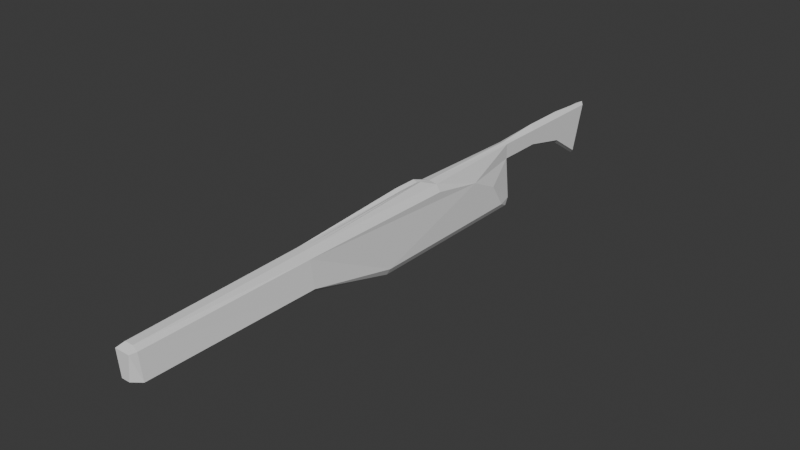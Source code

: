 # Source: Assult_Body_02.blend  (saved by Blender 4.4.32; exported with 4.5.12 LTS)
import bpy
from mathutils import Matrix  # noqa: F401  (used for matrix-valued properties, if any)

bpy.ops.wm.read_factory_settings(use_empty=True)
scene = bpy.context.scene
scene.name = 'Scene'

# ---- world
world_world = bpy.data.worlds.new('World'); scene.world = world_world
world_world.use_nodes = True; world_world.node_tree.nodes.clear()
_N = world_world.node_tree.nodes; _L = world_world.node_tree.links
n0 = _N.new('ShaderNodeOutputWorld'); n0.name = 'World Output'; n0.location = (300, 300)
n1 = _N.new('ShaderNodeBackground'); n1.name = 'Background'; n1.location = (10, 300)
n1.inputs[0].default_value = (0.05088, 0.05088, 0.05088, 1.0)
_L.new(n1.outputs[0], n0.inputs[0])
n0.is_active_output = True
world_world.color = (0.05088, 0.05088, 0.05088)
world_world.sun_shadow_jitter_overblur = 0.0

# ---- meshes
me_001 = bpy.data.meshes.new('立方体.001')
me_001.from_pydata([(0.2301, 0.6454, 2.612), (-0.7907, -1.56, 2.289), (-1.103, 0.3643, 0.2889), (-1.103, 0.1646, 1.899), (-0.4365, 0.6454, 2.612), (0.5843, -1.56, 2.289), (0.8968, 0.3643, 0.2889), (0.8968, 0.1646, 1.899), (0.5773, 0.4188, 0.001433), (-0.7837, 0.4188, 0.001433), (-0.4365, 0.4399, 2.612), (0.2301, 0.4399, 2.612), (-0.4382, -0.7966, 0.9485), (0.231, -0.7966, 0.9485), (0.2301, -1.56, 2.447), (-0.4365, -1.56, 2.447), (-1.103, -0.07326, 0.2889), (-1.103, -0.3806, 0.2889), (-0.7907, -0.7978, 2.289), (-1.103, -0.07326, 2.335), (0.8968, -0.3806, 0.2889), (0.8968, -0.07326, 0.2889), (0.8968, -0.07326, 2.335), (0.5843, -0.7978, 2.289), (0.5531, -0.07326, 2.612), (0.2301, -0.7978, 2.587), (-0.7595, -0.07326, 2.612), (-0.4365, -0.7978, 2.587), (-0.7837, -0.07326, 0.001433), (-0.7837, -0.3806, 0.001433), (0.5773, -0.07326, 0.001433), (0.5773, -0.3806, 0.001433), (-1.103, -1.56, 1.289), (-1.103, 0.2966, 1.289), (0.8968, 0.2966, 1.289), (0.8968, -1.56, 1.289), (0.2301, -1.56, 1.122), (-0.4365, -1.56, 1.122), (-0.4365, 0.4399, 1.982), (0.2301, 0.4399, 1.982), (0.8968, -0.7966, 1.21), (-1.103, -0.7966, 1.21), (-0.4365, 0.6454, 1.978), (0.2301, 0.6454, 1.978), (-0.4365, 0.8454, 1.557), (0.2301, 0.8454, 1.557), (0.2301, 0.8454, 2.612), (-0.4365, 0.8454, 2.612), (-0.4365, 0.9936, 0.6356), (0.2301, 0.9936, 0.6356), (0.2301, 1.053, 2.612), (-0.4365, 1.053, 2.612), (-0.1032, 0.6454, 1.868), (-0.1032, 0.4399, 0.001433), (-0.1032, 0.4399, 2.675), (-0.1036, -0.7966, 0.9485), (-0.1032, -1.56, 2.447), (-0.1032, 0.6454, 2.827), (-0.1032, -0.07326, 0.001433), (-0.1032, -0.3806, 0.001433), (-0.1032, -0.07326, 2.675), (-0.1032, -0.7978, 2.587), (-0.1032, 0.4677, 1.873), (-0.1032, -1.56, 1.122), (-0.1032, 0.8454, 1.445), (-0.1032, 0.8454, 2.827), (-0.1032, 1.008, 0.4403), (-0.1032, 1.076, 2.675), (0.2301, -0.1527, 2.918), (0.2301, -0.257, 2.918), (-0.4365, -0.1527, 2.918), (-0.4365, -0.257, 2.918), (-0.1032, -0.1527, 2.854), (-0.1032, -0.257, 2.844), (0.5269, 0.4399, 0.2889), (-0.1032, 0.4609, 0.2889), (-0.7333, 0.4399, 0.2889), (0.493, -1.589, 2.289), (-0.1032, -1.589, 2.289), (-0.6994, -1.589, 2.289), (0.2301, -1.589, 1.289), (-0.1032, -1.589, 1.289), (-0.4365, -1.589, 1.289)], [], [(41, 18, 19, 3, 33, 2, 16, 17), (39, 11, 7, 34), (40, 23, 5, 35), (79, 15, 1), (17, 29, 12, 41), (27, 18, 1, 15), (23, 25, 14, 5), (61, 27, 15, 56), (41, 12, 37, 32), (55, 13, 36, 63), (5, 14, 77), (78, 56, 15, 79), (33, 3, 10, 38), (54, 11, 0, 57), (53, 8, 30, 58), (58, 30, 31, 59), (2, 9, 28, 16), (16, 28, 29, 17), (54, 10, 26, 60), (25, 24, 68, 69), (7, 11, 24, 22), (22, 24, 25, 23), (10, 3, 19, 26), (26, 19, 18, 27), (8, 6, 21, 30), (30, 21, 20, 31), (22, 23, 40, 20, 21, 6, 34, 7), (32, 1, 18, 41), (38, 10, 4, 42), (75, 62, 39, 74), (2, 33, 38, 76), (59, 31, 13, 55), (31, 20, 40, 13), (13, 40, 35, 36), (52, 42, 44, 64), (74, 39, 34, 6), (11, 39, 43, 0), (62, 38, 42, 52), (44, 47, 51, 48), (0, 43, 45, 46), (42, 4, 47, 44), (57, 0, 46, 65), (66, 67, 50, 49), (64, 44, 48, 66), (65, 46, 50, 67), (46, 45, 49, 50), (47, 65, 67, 51), (45, 64, 66, 49), (48, 51, 67, 66), (4, 57, 65, 47), (39, 62, 52, 43), (43, 52, 64, 45), (29, 59, 55, 12), (76, 38, 62, 75), (26, 27, 71, 70), (11, 54, 60, 24), (28, 58, 59, 29), (9, 53, 58, 28), (10, 54, 57, 4), (77, 14, 56, 78), (12, 55, 63, 37), (25, 61, 56, 14), (72, 70, 71, 73), (68, 72, 73, 69), (24, 60, 72, 68), (60, 26, 70, 72), (61, 25, 69, 73), (27, 61, 73, 71), (9, 76, 75, 53), (53, 75, 74, 8), (8, 74, 6), (9, 2, 76), (81, 78, 79, 82), (80, 77, 78, 81), (35, 5, 77, 80), (82, 79, 1, 32), (63, 81, 82, 37), (36, 80, 81, 63), (36, 35, 80), (37, 82, 32)])
_uv = me_001.uv_layers.new(name='UVマップ')
_uv.uv.foreach_set('vector', [0.5, 0.08333, 0.625, 0.08333, 0.625, 0.1667, 0.625, 0.25, 0.5, 0.25, 0.375, 0.25, 0.375, 0.1667, 0.375, 0.08333, 0.5, 0.4167, 0.625, 0.4167, 0.625, 0.5, 0.5, 0.5, 0.5, 0.6667, 0.625, 0.6667, 0.625, 0.75, 0.5, 0.75, 0.6101, 0.9167, 0.625, 0.9167, 0.625, 1.0, 0.125, 0.6667, 0.2083, 0.6667, 0.5, 0.2773, 0.5, 0.08333, 0.7917, 0.6667, 0.875, 0.6667, 0.875, 0.75, 0.7917, 0.75, 0.625, 0.6667, 0.7083, 0.6667, 0.7083, 0.75, 0.625, 0.75, 0.75, 0.6667, 0.7917, 0.6667, 0.7917, 0.75, 0.75, 0.75, 0.5, 0.08333, 0.5, 0.2773, 0.5, 0.9167, 0.5, 0.0, 0.5, 0.3749, 0.5, 0.4725, 0.5, 0.8333, 0.5, 0.875, 0.625, 0.75, 0.625, 0.8333, 0.6101, 0.8333, 0.6101, 0.875, 0.625, 0.875, 0.625, 0.9167, 0.6101, 0.9167, 0.5, 0.25, 0.625, 0.25, 0.625, 0.3333, 0.5, 0.3333, 0.75, 0.5, 0.7083, 0.5, 0.7083, 0.5, 0.75, 0.5, 0.25, 0.5, 0.2917, 0.5, 0.2917, 0.5833, 0.25, 0.5833, 0.25, 0.5833, 0.2917, 0.5833, 0.2917, 0.6667, 0.25, 0.6667, 0.125, 0.5, 0.2083, 0.5, 0.2083, 0.5833, 0.125, 0.5833, 0.125, 0.5833, 0.2083, 0.5833, 0.2083, 0.6667, 0.125, 0.6667, 0.75, 0.5, 0.7917, 0.5, 0.7917, 0.5833, 0.75, 0.5833, 0.7083, 0.6667, 0.7083, 0.5833, 0.7083, 0.5833, 0.7083, 0.6667, 0.625, 0.5, 0.7083, 0.5, 0.7083, 0.5833, 0.625, 0.5833, 0.625, 0.5833, 0.7083, 0.5833, 0.7083, 0.6667, 0.625, 0.6667, 0.7917, 0.5, 0.875, 0.5, 0.875, 0.5833, 0.7917, 0.5833, 0.7917, 0.5833, 0.875, 0.5833, 0.875, 0.6667, 0.7917, 0.6667, 0.2917, 0.5, 0.375, 0.5, 0.375, 0.5833, 0.2917, 0.5833, 0.2917, 0.5833, 0.375, 0.5833, 0.375, 0.6667, 0.2917, 0.6667, 0.625, 0.5833, 0.625, 0.6667, 0.5, 0.6667, 0.375, 0.6667, 0.375, 0.5833, 0.375, 0.5, 0.5, 0.5, 0.625, 0.5, 0.5, 0.0, 0.625, 0.0, 0.625, 0.08333, 0.5, 0.08333, 0.5, 0.3333, 0.625, 0.3333, 0.625, 0.3333, 0.5, 0.3333, 0.3959, 0.375, 0.5, 0.375, 0.5, 0.4167, 0.3931, 0.4167, 0.375, 0.25, 0.5, 0.25, 0.5, 0.3333, 0.3931, 0.3333, 0.25, 0.6667, 0.2917, 0.6667, 0.5, 0.4725, 0.5, 0.3749, 0.2917, 0.6667, 0.375, 0.6667, 0.5, 0.6667, 0.5, 0.4725, 0.5, 0.4725, 0.5, 0.6667, 0.5, 0.75, 0.5, 0.8333, 0.5, 0.375, 0.5, 0.3333, 0.5, 0.3333, 0.5, 0.375, 0.3931, 0.4167, 0.5, 0.4167, 0.5, 0.5, 0.375, 0.5, 0.625, 0.4167, 0.5, 0.4167, 0.5, 0.4167, 0.625, 0.4167, 0.5, 0.375, 0.5, 0.3333, 0.5, 0.3333, 0.5, 0.375, 0.5, 0.3333, 0.625, 0.3333, 0.625, 0.3333, 0.5, 0.3333, 0.625, 0.4167, 0.5, 0.4167, 0.5, 0.4167, 0.625, 0.4167, 0.5, 0.3333, 0.625, 0.3333, 0.625, 0.3333, 0.5, 0.3333, 0.75, 0.5, 0.7083, 0.5, 0.7083, 0.5, 0.75, 0.5, 0.5, 0.375, 0.625, 0.375, 0.625, 0.4167, 0.5, 0.4167, 0.5, 0.375, 0.5, 0.3333, 0.5, 0.3333, 0.5, 0.375, 0.75, 0.5, 0.7083, 0.5, 0.7083, 0.5, 0.75, 0.5, 0.625, 0.4167, 0.5, 0.4167, 0.5, 0.4167, 0.625, 0.4167, 0.7917, 0.5, 0.75, 0.5, 0.75, 0.5, 0.7917, 0.5, 0.5, 0.4167, 0.5, 0.375, 0.5, 0.375, 0.5, 0.4167, 0.5, 0.3333, 0.625, 0.3333, 0.625, 0.375, 0.5, 0.375, 0.7917, 0.5, 0.75, 0.5, 0.75, 0.5, 0.7917, 0.5, 0.5, 0.4167, 0.5, 0.375, 0.5, 0.375, 0.5, 0.4167, 0.5, 0.4167, 0.5, 0.375, 0.5, 0.375, 0.5, 0.4167, 0.2083, 0.6667, 0.25, 0.6667, 0.5, 0.3749, 0.5, 0.2773, 0.3931, 0.3333, 0.5, 0.3333, 0.5, 0.375, 0.3959, 0.375, 0.7917, 0.5833, 0.7917, 0.6667, 0.7917, 0.6667, 0.7917, 0.5833, 0.7083, 0.5, 0.75, 0.5, 0.75, 0.5833, 0.7083, 0.5833, 0.2083, 0.5833, 0.25, 0.5833, 0.25, 0.6667, 0.2083, 0.6667, 0.2083, 0.5, 0.25, 0.5, 0.25, 0.5833, 0.2083, 0.5833, 0.7917, 0.5, 0.75, 0.5, 0.75, 0.5, 0.7917, 0.5, 0.6101, 0.8333, 0.625, 0.8333, 0.625, 0.875, 0.6101, 0.875, 0.5, 0.2773, 0.5, 0.3749, 0.5, 0.875, 0.5, 0.9167, 0.7083, 0.6667, 0.75, 0.6667, 0.75, 0.75, 0.7083, 0.75, 0.75, 0.5833, 0.7917, 0.5833, 0.7917, 0.6667, 0.75, 0.6667, 0.7083, 0.5833, 0.75, 0.5833, 0.75, 0.6667, 0.7083, 0.6667, 0.7083, 0.5833, 0.75, 0.5833, 0.75, 0.5833, 0.7083, 0.5833, 0.75, 0.5833, 0.7917, 0.5833, 0.7917, 0.5833, 0.75, 0.5833, 0.75, 0.6667, 0.7083, 0.6667, 0.7083, 0.6667, 0.75, 0.6667, 0.7917, 0.6667, 0.75, 0.6667, 0.75, 0.6667, 0.7917, 0.6667, 0.375, 0.3333, 0.3931, 0.3333, 0.3959, 0.375, 0.375, 0.375, 0.375, 0.375, 0.3959, 0.375, 0.3931, 0.4167, 0.375, 0.4167, 0.375, 0.4167, 0.3931, 0.4167, 0.375, 0.5, 0.375, 0.3333, 0.375, 0.25, 0.3931, 0.3333, 0.5157, 0.875, 0.6101, 0.875, 0.6101, 0.9167, 0.5157, 0.9167, 0.5157, 0.8333, 0.6101, 0.8333, 0.6101, 0.875, 0.5157, 0.875, 0.5, 0.75, 0.625, 0.75, 0.6101, 0.8333, 0.5157, 0.8333, 0.5157, 0.9167, 0.6101, 0.9167, 0.625, 1.0, 0.5, 1.0, 0.5, 0.875, 0.5157, 0.875, 0.5157, 0.9167, 0.5, 0.9167, 0.5, 0.8333, 0.5157, 0.8333, 0.5157, 0.875, 0.5, 0.875, 0.5, 0.8333, 0.5, 0.75, 0.5157, 0.8333, 0.5, 0.9167, 0.5157, 0.9167, 0.5, 1.0])
me_001.update()

# ---- objects
ob_x = bpy.data.objects.new('立方体', me_001)

# ---- transforms, parenting, visibility, modifiers, constraints
ob_x.location = (0.0, 0.0, 0.0)
ob_x.scale = (0.2171, 3.939, 0.4187)

# ---- collection membership
scene.collection.objects.link(ob_x)

# ---- scene / render settings (as saved in the file)
scene.frame_start = 1; scene.frame_end = 250; scene.frame_set(1)
scene.render.engine = 'BLENDER_EEVEE_NEXT'
bpy.context.view_layer.update()

# ---- added for rendering (the .blend has no active camera and no usable light): camera, sun
cam_auto = bpy.data.cameras.new('AutoCamera')
cam_auto.lens = 50.0
cam_auto.sensor_width = 36.0
cam_auto.clip_end = 1000.0
ob_auto_camera = bpy.data.objects.new('AutoCamera', cam_auto)
scene.collection.objects.link(ob_auto_camera)
ob_auto_camera.location = (9.76324, -12.7516, 8.43967)
ob_auto_camera.rotation_euler = (1.09748, -7.21219e-08, 0.694738)
scene.camera = ob_auto_camera
light_auto_sun = bpy.data.lights.new('AutoSun', 'SUN')
light_auto_sun.energy = 3.0
light_auto_sun.angle = 0.0523599
ob_auto_sun = bpy.data.objects.new('AutoSun', light_auto_sun)
scene.collection.objects.link(ob_auto_sun)
ob_auto_sun.rotation_euler = (0.872665, 0.174533, 0.523599)
bpy.context.view_layer.update()
